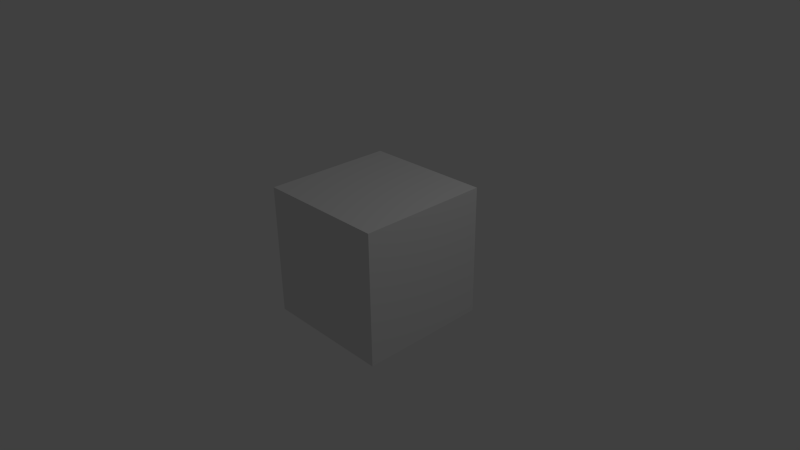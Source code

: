 # Source: generateBgeApi.blend  (saved by Blender 2.55.1; exported with 4.5.12 LTS)
import bpy
from mathutils import Matrix  # noqa: F401  (used for matrix-valued properties, if any)

bpy.ops.wm.read_factory_settings(use_empty=True)
scene = bpy.context.scene
scene.name = 'Scene'

# ---- collections
col_collection_1 = bpy.data.collections.new('Collection 1'); scene.collection.children.link(col_collection_1)

# ---- materials (node trees are filled in below, after node groups)
mat_material = bpy.data.materials.new('Material')
mat_material.alpha_threshold = 0.0
mat_material.use_transparent_shadow = False
mat_material.roughness = 0.5
mat_material.line_color = (0.0, 0.0, 0.0, 1.0)

# ---- material node trees

# ---- world
world_world = bpy.data.worlds.new('World'); scene.world = world_world
world_world.color = (0.05088, 0.05088, 0.05088)
world_world.use_sun_shadow = False
world_world.sun_shadow_jitter_overblur = 0.0
world_world.cycles.sampling_method = 'MANUAL'
world_world.cycles.sample_map_resolution = 256

# ---- cameras
cam_camera = bpy.data.cameras.new('Camera')
cam_camera.clip_end = 100.0
cam_camera.lens = 35.0
cam_camera.ortho_scale = 7.314
cam_camera.dof.focus_distance = 0.0
cam_camera.dof.aperture_fstop = 128.0

# ---- lights
light_lamp = bpy.data.lights.new('Lamp', 'POINT')
light_lamp.transmission_factor = 0.0
light_lamp.cutoff_distance = 30.0
light_lamp.energy = 100.0
light_lamp.shadow_buffer_clip_start = 1.001
light_lamp.shadow_soft_size = 1.0
light_lamp.shadow_maximum_resolution = 0.006
light_lamp.use_absolute_resolution = True
light_lamp.cycles.use_multiple_importance_sampling = False

# ---- meshes
me_cube = bpy.data.meshes.new('Cube')
me_cube.from_pydata([(1.0, 1.0, -1.0), (1.0, -1.0, -1.0), (-1.0, -1.0, -1.0), (-1.0, 1.0, -1.0), (1.0, 1.0, 1.0), (1.0, -1.0, 1.0), (-1.0, -1.0, 1.0), (-1.0, 1.0, 1.0)], [], [(0, 1, 2, 3), (4, 7, 6, 5), (0, 4, 5, 1), (1, 5, 6, 2), (2, 6, 7, 3), (4, 0, 3, 7)])
me_cube.materials.append(mat_material)
me_cube.use_remesh_preserve_volume = False
me_cube.use_remesh_preserve_attributes = False
me_cube.use_mirror_vertex_groups = False
me_cube.update()

# ---- objects
ob_cube = bpy.data.objects.new('Cube', me_cube)
ob_lamp = bpy.data.objects.new('Lamp', light_lamp)
ob_camera = bpy.data.objects.new('Camera', cam_camera)

# ---- transforms, parenting, visibility, modifiers, constraints
ob_cube.location = (0.0, 0.0, 0.0)
ob_cube.lock_rotations_4d = False
ob_cube.empty_display_type = 'ARROWS'
ob_cube.lineart.crease_threshold = 0.0
ob_lamp.location = (4.076, 1.005, 5.904)
ob_lamp.rotation_euler = (0.6503, 0.05522, 1.866)
ob_lamp.lock_rotations_4d = False
ob_lamp.empty_display_type = 'ARROWS'
ob_lamp.color = (0.0, 0.0, 0.0, 0.0)
ob_lamp.lineart.crease_threshold = 0.0
ob_camera.location = (7.481, -6.508, 5.344)
ob_camera.rotation_euler = (1.109, 0.01082, 0.8149)
ob_camera.lock_rotations_4d = False
ob_camera.empty_display_type = 'ARROWS'
ob_camera.color = (0.0, 0.0, 0.0, 0.0)
ob_camera.display_type = 'WIRE'
ob_camera.lineart.crease_threshold = 0.0

# ---- collection membership
col_collection_1.objects.link(ob_cube)
col_collection_1.objects.link(ob_lamp)
col_collection_1.objects.link(ob_camera)

# ---- scene / render settings (as saved in the file)
scene.camera = ob_camera
scene.frame_start = 1; scene.frame_end = 250; scene.frame_set(-2)
scene.render.engine = 'BLENDER_EEVEE_NEXT'
scene.render.image_settings.color_mode = 'RGB'
scene.render.image_settings.compression = 90
scene.render.resolution_percentage = 50
scene.render.dither_intensity = 0.0
scene.render.bake_margin = 2
scene.render.bake_bias = 0.0
scene.cycles.use_denoising = False
scene.cycles.samples = 10
scene.cycles.sampling_pattern = 'TABULATED_SOBOL'
scene.cycles.light_sampling_threshold = 0.0
scene.cycles.use_adaptive_sampling = False
scene.cycles.use_light_tree = False
scene.cycles.blur_glossy = 0.0
scene.cycles.volume_bounces = 1
scene.cycles.pixel_filter_type = 'GAUSSIAN'
scene.cycles.sample_clamp_indirect = 0.0
scene.view_settings.view_transform = 'Standard'
bpy.context.view_layer.update()
